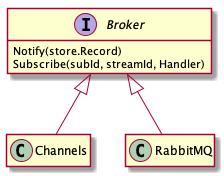

The diagram above was rendered by PlantUML. Its source (embedded in the PNG):
@startuml

hide empty members

interface Broker {
    Notify(store.Record)
    Subscribe(subId, streamId, Handler)
}

class Channels {
}

class RabbitMQ {
}

Channels -u-|> Broker
RabbitMQ -u-|> Broker

@enduml